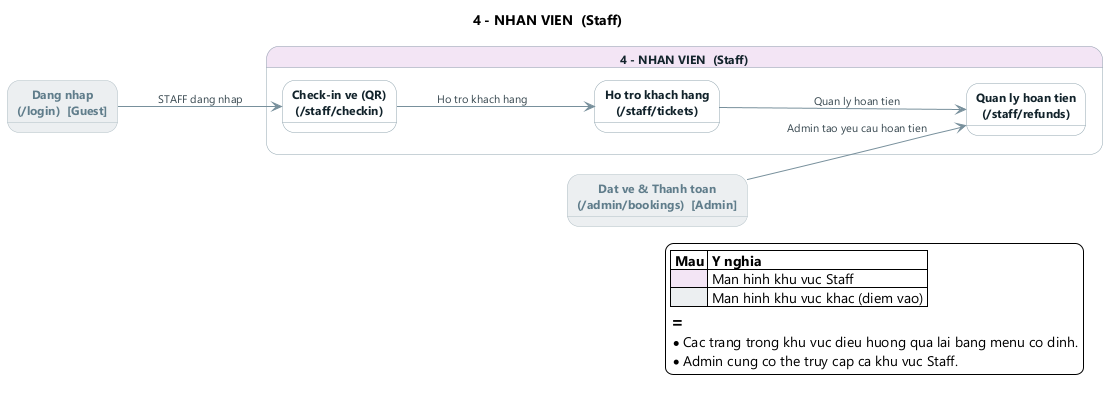

The diagram above was rendered by PlantUML. Its source (embedded in the PNG):
@startuml 04_staff
' ============================================================
'  KHU VUC 4 - NHAN VIEN (Staff)
'  Nguon: AppRoutes.jsx + dieu huong thuc te (navigate / <Link>)
'  Cac hop mau xam <<ext>> la man hinh o khu vuc khac (diem vao).
' ============================================================
skinparam backgroundColor #FFFFFF
skinparam shadowing false
skinparam defaultFontName "Segoe UI"
skinparam nodesep 42
skinparam ranksep 78
skinparam ArrowColor #78909C
skinparam ArrowFontSize 11
skinparam ArrowFontColor #37474F
skinparam state {
  FontSize 12
  FontColor #12232B
  BorderColor #90A4AE
  BackgroundColor #FFFFFF
}
skinparam StateFontStyle bold
skinparam state<<ext>> {
  BackgroundColor #ECEFF1
  BorderColor #B0BEC5
  FontColor #607D8B
}
left to right direction

title 4 - NHAN VIEN  (Staff)

state "4 - NHAN VIEN  (Staff)" as Staff #F3E5F5 {
  state "Check-in ve (QR)\n(/staff/checkin)" as SCheckin
  state "Ho tro khach hang\n(/staff/tickets)" as STickets
  state "Quan ly hoan tien\n(/staff/refunds)" as SRefunds

  SCheckin --> STickets : Ho tro khach hang
  STickets --> SRefunds : Quan ly hoan tien
}

' -- Diem vao khu vuc khac (ghost states) --
state "Dang nhap\n(/login)  [Guest]" as X_Login <<ext>>
state "Dat ve & Thanh toan\n(/admin/bookings)  [Admin]" as X_ABookings <<ext>>

X_Login     --> SCheckin : STAFF dang nhap
X_ABookings --> SRefunds : Admin tao yeu cau hoan tien

legend right
  |= Mau |= Y nghia |
  |<#F3E5F5>   | Man hinh khu vuc Staff |
  |<#ECEFF1>   | Man hinh khu vuc khac (diem vao) |
  ==
  * Cac trang trong khu vuc dieu huong qua lai bang menu co dinh.
  * Admin cung co the truy cap ca khu vuc Staff.
endlegend

@enduml